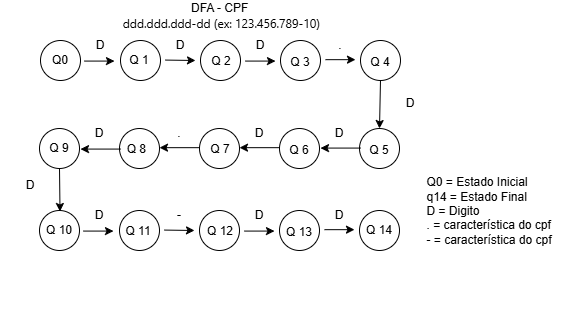

The diagram above was exported from draw.io. Its source (the exported page's mxGraphModel, read from the mxfile embedded in the PNG):
<mxGraphModel dx="1178" dy="619" grid="1" gridSize="10" guides="1" tooltips="1" connect="1" arrows="1" fold="1" page="1" pageScale="1" pageWidth="827" pageHeight="1169" math="0" shadow="0">
  <root>
    <mxCell id="0" />
    <mxCell id="1" parent="0" />
    <mxCell id="IlgTIi6n2gkhuCBPBGt8-2" parent="1" style="ellipse;whiteSpace=wrap;html=1;aspect=fixed;" value="" vertex="1">
      <mxGeometry height="40" width="40" x="100" y="130" as="geometry" />
    </mxCell>
    <mxCell id="IlgTIi6n2gkhuCBPBGt8-3" parent="1" style="ellipse;whiteSpace=wrap;html=1;aspect=fixed;" value="" vertex="1">
      <mxGeometry height="40" width="40" x="180" y="130" as="geometry" />
    </mxCell>
    <mxCell id="IlgTIi6n2gkhuCBPBGt8-7" parent="1" style="ellipse;whiteSpace=wrap;html=1;aspect=fixed;" value="" vertex="1">
      <mxGeometry height="40" width="40" x="260" y="130" as="geometry" />
    </mxCell>
    <mxCell id="IlgTIi6n2gkhuCBPBGt8-8" parent="1" style="ellipse;whiteSpace=wrap;html=1;aspect=fixed;" value="" vertex="1">
      <mxGeometry height="40" width="40" x="340" y="130" as="geometry" />
    </mxCell>
    <mxCell id="IlgTIi6n2gkhuCBPBGt8-9" parent="1" style="ellipse;whiteSpace=wrap;html=1;aspect=fixed;" value="" vertex="1">
      <mxGeometry height="40" width="40" x="420" y="130" as="geometry" />
    </mxCell>
    <mxCell id="IlgTIi6n2gkhuCBPBGt8-20" parent="1" style="text;html=1;whiteSpace=wrap;align=center;verticalAlign=middle;rounded=0;" value="&lt;font style=&quot;color: light-dark(rgb(0, 0, 0), rgb(25, 255, 33));&quot;&gt;Q0&lt;/font&gt;" vertex="1">
      <mxGeometry height="30" width="60" x="90" y="135" as="geometry" />
    </mxCell>
    <mxCell id="IlgTIi6n2gkhuCBPBGt8-21" parent="1" style="text;html=1;whiteSpace=wrap;strokeColor=none;fillColor=none;align=center;verticalAlign=middle;rounded=0;" value="Q&amp;nbsp;&lt;span style=&quot;background-color: transparent; color: light-dark(rgb(0, 0, 0), rgb(255, 255, 255));&quot;&gt;1&lt;/span&gt;&lt;div&gt;&lt;div&gt;&lt;br&gt;&lt;/div&gt;&lt;/div&gt;" vertex="1">
      <mxGeometry height="30" width="60" x="169" y="142" as="geometry" />
    </mxCell>
    <mxCell id="IlgTIi6n2gkhuCBPBGt8-22" parent="1" style="text;html=1;whiteSpace=wrap;strokeColor=none;fillColor=none;align=center;verticalAlign=middle;rounded=0;" value="Q 2" vertex="1">
      <mxGeometry height="30" width="60" x="251" y="136" as="geometry" />
    </mxCell>
    <mxCell id="IlgTIi6n2gkhuCBPBGt8-23" parent="1" style="text;html=1;whiteSpace=wrap;strokeColor=none;fillColor=none;align=center;verticalAlign=middle;rounded=0;" value="Q 3" vertex="1">
      <mxGeometry height="30" width="60" x="330" y="137" as="geometry" />
    </mxCell>
    <mxCell id="IlgTIi6n2gkhuCBPBGt8-24" parent="1" style="text;html=1;whiteSpace=wrap;strokeColor=none;fillColor=none;align=center;verticalAlign=middle;rounded=0;" value="Q 4" vertex="1">
      <mxGeometry height="33" width="60" x="410" y="135.5" as="geometry" />
    </mxCell>
    <mxCell id="IlgTIi6n2gkhuCBPBGt8-40" parent="1" style="text;html=1;whiteSpace=wrap;strokeColor=none;fillColor=none;align=center;verticalAlign=middle;rounded=0;" value="D" vertex="1">
      <mxGeometry height="30" width="60" x="130" y="120" as="geometry" />
    </mxCell>
    <mxCell id="IlgTIi6n2gkhuCBPBGt8-41" parent="1" style="text;html=1;whiteSpace=wrap;strokeColor=none;fillColor=none;align=center;verticalAlign=middle;rounded=0;" value="D" vertex="1">
      <mxGeometry height="30" width="60" x="210" y="120" as="geometry" />
    </mxCell>
    <mxCell id="IlgTIi6n2gkhuCBPBGt8-42" parent="1" style="text;html=1;whiteSpace=wrap;strokeColor=none;fillColor=none;align=center;verticalAlign=middle;rounded=0;" value="D" vertex="1">
      <mxGeometry height="30" width="60" x="290" y="120" as="geometry" />
    </mxCell>
    <mxCell id="IlgTIi6n2gkhuCBPBGt8-43" parent="1" style="text;html=1;whiteSpace=wrap;strokeColor=none;fillColor=none;align=center;verticalAlign=middle;rounded=0;" value="." vertex="1">
      <mxGeometry height="30" width="60" x="370" y="120" as="geometry" />
    </mxCell>
    <mxCell id="IlgTIi6n2gkhuCBPBGt8-44" parent="1" style="text;html=1;whiteSpace=wrap;strokeColor=none;fillColor=none;align=center;verticalAlign=middle;rounded=0;" value="D" vertex="1">
      <mxGeometry height="30" width="60" x="440" y="178" as="geometry" />
    </mxCell>
    <mxCell id="IlgTIi6n2gkhuCBPBGt8-46" parent="1" style="ellipse;whiteSpace=wrap;html=1;aspect=fixed;" value="" vertex="1">
      <mxGeometry height="40" width="40" x="99" y="218" as="geometry" />
    </mxCell>
    <mxCell id="IlgTIi6n2gkhuCBPBGt8-47" parent="1" style="ellipse;whiteSpace=wrap;html=1;aspect=fixed;" value="" vertex="1">
      <mxGeometry height="40" width="40" x="179" y="218" as="geometry" />
    </mxCell>
    <mxCell id="IlgTIi6n2gkhuCBPBGt8-48" parent="1" style="ellipse;whiteSpace=wrap;html=1;aspect=fixed;" value="" vertex="1">
      <mxGeometry height="40" width="40" x="259" y="218" as="geometry" />
    </mxCell>
    <mxCell id="IlgTIi6n2gkhuCBPBGt8-49" parent="1" style="ellipse;whiteSpace=wrap;html=1;aspect=fixed;" value="" vertex="1">
      <mxGeometry height="40" width="40" x="339" y="218" as="geometry" />
    </mxCell>
    <mxCell id="IlgTIi6n2gkhuCBPBGt8-50" parent="1" style="ellipse;whiteSpace=wrap;html=1;aspect=fixed;" value="" vertex="1">
      <mxGeometry height="40" width="40" x="419" y="218" as="geometry" />
    </mxCell>
    <mxCell id="IlgTIi6n2gkhuCBPBGt8-51" parent="1" style="text;html=1;whiteSpace=wrap;strokeColor=none;fillColor=none;align=center;verticalAlign=middle;rounded=0;" value="Q 9" vertex="1">
      <mxGeometry height="30" width="60" x="89" y="223" as="geometry" />
    </mxCell>
    <mxCell id="IlgTIi6n2gkhuCBPBGt8-52" parent="1" style="text;html=1;whiteSpace=wrap;strokeColor=none;fillColor=none;align=center;verticalAlign=middle;rounded=0;" value="Q 8&amp;nbsp;" vertex="1">
      <mxGeometry height="30" width="60" x="168" y="224" as="geometry" />
    </mxCell>
    <mxCell id="IlgTIi6n2gkhuCBPBGt8-53" parent="1" style="text;html=1;whiteSpace=wrap;strokeColor=none;fillColor=none;align=center;verticalAlign=middle;rounded=0;" value="Q 7" vertex="1">
      <mxGeometry height="30" width="60" x="250" y="224" as="geometry" />
    </mxCell>
    <mxCell id="IlgTIi6n2gkhuCBPBGt8-54" parent="1" style="text;html=1;whiteSpace=wrap;strokeColor=none;fillColor=none;align=center;verticalAlign=middle;rounded=0;" value="Q 6" vertex="1">
      <mxGeometry height="30" width="60" x="329" y="225" as="geometry" />
    </mxCell>
    <mxCell id="IlgTIi6n2gkhuCBPBGt8-55" parent="1" style="text;html=1;whiteSpace=wrap;strokeColor=none;fillColor=none;align=center;verticalAlign=middle;rounded=0;" value="Q 5" vertex="1">
      <mxGeometry height="33" width="60" x="409" y="223.5" as="geometry" />
    </mxCell>
    <mxCell id="IlgTIi6n2gkhuCBPBGt8-56" parent="1" style="text;html=1;whiteSpace=wrap;strokeColor=none;fillColor=none;align=center;verticalAlign=middle;rounded=0;" value="D" vertex="1">
      <mxGeometry height="30" width="60" x="129" y="208" as="geometry" />
    </mxCell>
    <mxCell id="IlgTIi6n2gkhuCBPBGt8-57" parent="1" style="text;html=1;whiteSpace=wrap;strokeColor=none;fillColor=none;align=center;verticalAlign=middle;rounded=0;" value="." vertex="1">
      <mxGeometry height="30" width="60" x="209" y="208" as="geometry" />
    </mxCell>
    <mxCell id="IlgTIi6n2gkhuCBPBGt8-58" parent="1" style="text;html=1;whiteSpace=wrap;strokeColor=none;fillColor=none;align=center;verticalAlign=middle;rounded=0;" value="D" vertex="1">
      <mxGeometry height="30" width="60" x="289" y="208" as="geometry" />
    </mxCell>
    <mxCell id="IlgTIi6n2gkhuCBPBGt8-59" parent="1" style="text;html=1;whiteSpace=wrap;strokeColor=none;fillColor=none;align=center;verticalAlign=middle;rounded=0;" value="D" vertex="1">
      <mxGeometry height="30" width="60" x="369" y="208" as="geometry" />
    </mxCell>
    <mxCell id="IlgTIi6n2gkhuCBPBGt8-60" edge="1" parent="1" style="endArrow=classic;html=1;rounded=0;" value="">
      <mxGeometry height="50" relative="1" width="50" as="geometry">
        <mxPoint x="144" y="150.58" as="sourcePoint" />
        <mxPoint x="174" y="150.58" as="targetPoint" />
      </mxGeometry>
    </mxCell>
    <mxCell id="IlgTIi6n2gkhuCBPBGt8-61" edge="1" parent="1" style="endArrow=classic;html=1;rounded=0;" value="">
      <mxGeometry height="50" relative="1" width="50" as="geometry">
        <mxPoint x="385" y="149.17" as="sourcePoint" />
        <mxPoint x="415" y="149.17" as="targetPoint" />
      </mxGeometry>
    </mxCell>
    <mxCell id="IlgTIi6n2gkhuCBPBGt8-62" edge="1" parent="1" style="endArrow=classic;html=1;rounded=0;" value="">
      <mxGeometry height="50" relative="1" width="50" as="geometry">
        <mxPoint x="225" y="149.58" as="sourcePoint" />
        <mxPoint x="255" y="150" as="targetPoint" />
      </mxGeometry>
    </mxCell>
    <mxCell id="IlgTIi6n2gkhuCBPBGt8-63" edge="1" parent="1" style="endArrow=classic;html=1;rounded=0;" value="">
      <mxGeometry height="50" relative="1" width="50" as="geometry">
        <mxPoint x="305" y="150.58" as="sourcePoint" />
        <mxPoint x="335" y="150.58" as="targetPoint" />
      </mxGeometry>
    </mxCell>
    <mxCell id="IlgTIi6n2gkhuCBPBGt8-64" parent="1" style="ellipse;whiteSpace=wrap;html=1;aspect=fixed;" value="" vertex="1">
      <mxGeometry height="40" width="40" x="99" y="300" as="geometry" />
    </mxCell>
    <mxCell id="IlgTIi6n2gkhuCBPBGt8-65" parent="1" style="ellipse;whiteSpace=wrap;html=1;aspect=fixed;" value="" vertex="1">
      <mxGeometry height="40" width="40" x="179" y="300" as="geometry" />
    </mxCell>
    <mxCell id="IlgTIi6n2gkhuCBPBGt8-66" parent="1" style="ellipse;whiteSpace=wrap;html=1;aspect=fixed;" value="" vertex="1">
      <mxGeometry height="40" width="40" x="259" y="300" as="geometry" />
    </mxCell>
    <mxCell id="IlgTIi6n2gkhuCBPBGt8-67" parent="1" style="ellipse;whiteSpace=wrap;html=1;aspect=fixed;" value="" vertex="1">
      <mxGeometry height="40" width="40" x="339" y="300" as="geometry" />
    </mxCell>
    <mxCell id="IlgTIi6n2gkhuCBPBGt8-68" parent="1" style="ellipse;whiteSpace=wrap;html=1;aspect=fixed;" value="Q 14" vertex="1">
      <mxGeometry height="40" width="40" x="419" y="300" as="geometry" />
    </mxCell>
    <mxCell id="IlgTIi6n2gkhuCBPBGt8-69" parent="1" style="text;html=1;whiteSpace=wrap;strokeColor=none;fillColor=none;align=center;verticalAlign=middle;rounded=0;" value="Q 10" vertex="1">
      <mxGeometry height="30" width="60" x="89" y="305" as="geometry" />
    </mxCell>
    <mxCell id="IlgTIi6n2gkhuCBPBGt8-70" parent="1" style="text;html=1;whiteSpace=wrap;strokeColor=none;fillColor=none;align=center;verticalAlign=middle;rounded=0;" value="Q 11" vertex="1">
      <mxGeometry height="30" width="60" x="168" y="306" as="geometry" />
    </mxCell>
    <mxCell id="IlgTIi6n2gkhuCBPBGt8-71" parent="1" style="text;html=1;whiteSpace=wrap;strokeColor=none;fillColor=none;align=center;verticalAlign=middle;rounded=0;" value="Q 12" vertex="1">
      <mxGeometry height="30" width="60" x="250" y="306" as="geometry" />
    </mxCell>
    <mxCell id="IlgTIi6n2gkhuCBPBGt8-72" parent="1" style="text;html=1;whiteSpace=wrap;strokeColor=none;fillColor=none;align=center;verticalAlign=middle;rounded=0;" value="Q 13" vertex="1">
      <mxGeometry height="30" width="60" x="329" y="307" as="geometry" />
    </mxCell>
    <mxCell id="IlgTIi6n2gkhuCBPBGt8-74" parent="1" style="text;html=1;whiteSpace=wrap;strokeColor=none;fillColor=none;align=center;verticalAlign=middle;rounded=0;" value="D" vertex="1">
      <mxGeometry height="30" width="60" x="129" y="290" as="geometry" />
    </mxCell>
    <mxCell id="IlgTIi6n2gkhuCBPBGt8-75" parent="1" style="text;html=1;whiteSpace=wrap;strokeColor=none;fillColor=none;align=center;verticalAlign=middle;rounded=0;" value="-" vertex="1">
      <mxGeometry height="30" width="60" x="209" y="290" as="geometry" />
    </mxCell>
    <mxCell id="IlgTIi6n2gkhuCBPBGt8-76" parent="1" style="text;html=1;whiteSpace=wrap;strokeColor=none;fillColor=none;align=center;verticalAlign=middle;rounded=0;" value="D" vertex="1">
      <mxGeometry height="30" width="60" x="289" y="290" as="geometry" />
    </mxCell>
    <mxCell id="IlgTIi6n2gkhuCBPBGt8-77" parent="1" style="text;html=1;whiteSpace=wrap;strokeColor=none;fillColor=none;align=center;verticalAlign=middle;rounded=0;" value="D" vertex="1">
      <mxGeometry height="30" width="60" x="369" y="290" as="geometry" />
    </mxCell>
    <mxCell id="IlgTIi6n2gkhuCBPBGt8-78" edge="1" parent="1" style="endArrow=classic;html=1;rounded=0;" value="">
      <mxGeometry height="50" relative="1" width="50" as="geometry">
        <mxPoint x="143" y="320.58000000000004" as="sourcePoint" />
        <mxPoint x="173" y="320.58000000000004" as="targetPoint" />
      </mxGeometry>
    </mxCell>
    <mxCell id="IlgTIi6n2gkhuCBPBGt8-79" edge="1" parent="1" style="endArrow=classic;html=1;rounded=0;" value="">
      <mxGeometry height="50" relative="1" width="50" as="geometry">
        <mxPoint x="384" y="319.16999999999996" as="sourcePoint" />
        <mxPoint x="414" y="319.16999999999996" as="targetPoint" />
      </mxGeometry>
    </mxCell>
    <mxCell id="IlgTIi6n2gkhuCBPBGt8-80" edge="1" parent="1" style="endArrow=classic;html=1;rounded=0;" value="">
      <mxGeometry height="50" relative="1" width="50" as="geometry">
        <mxPoint x="224" y="319.58000000000004" as="sourcePoint" />
        <mxPoint x="254" y="320" as="targetPoint" />
      </mxGeometry>
    </mxCell>
    <mxCell id="IlgTIi6n2gkhuCBPBGt8-81" edge="1" parent="1" style="endArrow=classic;html=1;rounded=0;" value="">
      <mxGeometry height="50" relative="1" width="50" as="geometry">
        <mxPoint x="304" y="320.58000000000004" as="sourcePoint" />
        <mxPoint x="334" y="320.58000000000004" as="targetPoint" />
      </mxGeometry>
    </mxCell>
    <mxCell id="IlgTIi6n2gkhuCBPBGt8-84" edge="1" parent="1" source="IlgTIi6n2gkhuCBPBGt8-9" style="endArrow=classic;html=1;rounded=0;entryX=0.5;entryY=0;entryDx=0;entryDy=0;exitX=0.5;exitY=1;exitDx=0;exitDy=0;" target="IlgTIi6n2gkhuCBPBGt8-50" value="">
      <mxGeometry height="50" relative="1" width="50" as="geometry">
        <mxPoint x="429" y="190" as="sourcePoint" />
        <mxPoint x="459" y="190" as="targetPoint" />
      </mxGeometry>
    </mxCell>
    <mxCell id="IlgTIi6n2gkhuCBPBGt8-85" edge="1" parent="1" style="endArrow=classic;html=1;rounded=0;" value="">
      <mxGeometry height="50" relative="1" width="50" as="geometry">
        <Array as="points" />
        <mxPoint x="420" y="237.57999999999998" as="sourcePoint" />
        <mxPoint x="380" y="237.57999999999998" as="targetPoint" />
      </mxGeometry>
    </mxCell>
    <mxCell id="IlgTIi6n2gkhuCBPBGt8-86" edge="1" parent="1" style="endArrow=classic;html=1;rounded=0;" value="">
      <mxGeometry height="50" relative="1" width="50" as="geometry">
        <Array as="points" />
        <mxPoint x="339" y="237.17000000000002" as="sourcePoint" />
        <mxPoint x="299" y="237.17000000000002" as="targetPoint" />
      </mxGeometry>
    </mxCell>
    <mxCell id="IlgTIi6n2gkhuCBPBGt8-87" edge="1" parent="1" style="endArrow=classic;html=1;rounded=0;" value="">
      <mxGeometry height="50" relative="1" width="50" as="geometry">
        <Array as="points" />
        <mxPoint x="259" y="237.17000000000002" as="sourcePoint" />
        <mxPoint x="219" y="237.17000000000002" as="targetPoint" />
      </mxGeometry>
    </mxCell>
    <mxCell id="IlgTIi6n2gkhuCBPBGt8-88" edge="1" parent="1" style="endArrow=classic;html=1;rounded=0;" value="">
      <mxGeometry height="50" relative="1" width="50" as="geometry">
        <Array as="points" />
        <mxPoint x="180" y="238.57999999999998" as="sourcePoint" />
        <mxPoint x="140" y="238.57999999999998" as="targetPoint" />
      </mxGeometry>
    </mxCell>
    <mxCell id="IlgTIi6n2gkhuCBPBGt8-89" edge="1" parent="1" source="IlgTIi6n2gkhuCBPBGt8-46" style="endArrow=classic;html=1;rounded=0;entryX=0.5;entryY=0;entryDx=0;entryDy=0;exitX=0.5;exitY=1;exitDx=0;exitDy=0;" value="">
      <mxGeometry height="50" relative="1" width="50" as="geometry">
        <mxPoint x="80" y="260" as="sourcePoint" />
        <mxPoint x="119.5" y="301" as="targetPoint" />
      </mxGeometry>
    </mxCell>
    <mxCell id="IlgTIi6n2gkhuCBPBGt8-90" parent="1" style="text;html=1;whiteSpace=wrap;strokeColor=none;fillColor=none;align=center;verticalAlign=middle;rounded=0;" value="D" vertex="1">
      <mxGeometry height="30" width="60" x="60" y="260" as="geometry" />
    </mxCell>
    <mxCell id="IlgTIi6n2gkhuCBPBGt8-96" parent="1" style="text;html=1;whiteSpace=wrap;strokeColor=none;fillColor=none;align=center;verticalAlign=middle;rounded=0;" value="&lt;div style=&quot;text-align: left;&quot;&gt;&lt;span style=&quot;background-color: transparent; color: light-dark(rgb(0, 0, 0), rgb(255, 255, 255));&quot;&gt;Q0 = Estado Inicial&lt;/span&gt;&lt;/div&gt;&lt;div style=&quot;text-align: left;&quot;&gt;&lt;span style=&quot;&quot;&gt;q14 = Estado Final&lt;/span&gt;&lt;span style=&quot;&quot;&gt;&lt;/span&gt;&lt;/div&gt;&lt;div style=&quot;text-align: left;&quot;&gt;&lt;span style=&quot;&quot;&gt;D = Digito&lt;/span&gt;&lt;span style=&quot;text-align: left;&quot;&gt;&lt;/span&gt;&lt;/div&gt;&lt;div style=&quot;text-align: left;&quot;&gt;&lt;span style=&quot;&quot;&gt;. =&amp;nbsp;&lt;/span&gt;&lt;span style=&quot;background-color: transparent; text-align: center;&quot;&gt;característica do cpf&lt;/span&gt;&lt;/div&gt;&lt;div style=&quot;text-align: left;&quot;&gt;&lt;div&gt;- = &lt;span style=&quot;background-color: transparent; text-align: center;&quot;&gt;característica do cpf&lt;/span&gt;&lt;/div&gt;&lt;div&gt;&lt;br&gt;&lt;/div&gt;&lt;/div&gt;&lt;div&gt;&lt;span style=&quot;text-align: left;&quot;&gt;&lt;br&gt;&lt;/span&gt;&lt;/div&gt;" vertex="1">
      <mxGeometry height="180" width="180" x="459" y="225" as="geometry" />
    </mxCell>
    <mxCell id="IlgTIi6n2gkhuCBPBGt8-97" parent="1" style="text;html=1;whiteSpace=wrap;strokeColor=none;fillColor=none;align=center;verticalAlign=middle;rounded=0;" value="DFA - CPF&amp;nbsp;&lt;span style=&quot;font-family: &amp;quot;Anthropic Sans&amp;quot;, -apple-system, BlinkMacSystemFont, &amp;quot;Segoe UI&amp;quot;, sans-serif; text-align: start; white-space: nowrap;&quot;&gt;&amp;nbsp;&lt;/span&gt;&lt;div&gt;&lt;span style=&quot;font-family: &amp;quot;Anthropic Sans&amp;quot;, -apple-system, BlinkMacSystemFont, &amp;quot;Segoe UI&amp;quot;, sans-serif; text-align: start; white-space: nowrap;&quot;&gt;ddd.ddd.ddd-dd (ex: 123.456.789-10)&lt;/span&gt;&amp;nbsp;&lt;/div&gt;" vertex="1">
      <mxGeometry height="30" width="294" x="136" y="90" as="geometry" />
    </mxCell>
  </root>
</mxGraphModel>